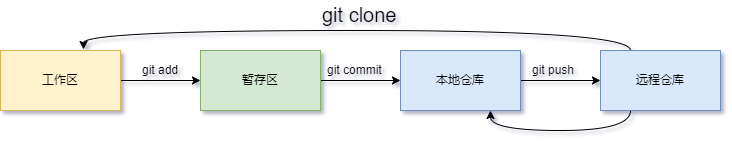

The diagram above was exported from draw.io. Its source (the exported page's mxGraphModel, read from the mxfile embedded in the PNG):
<mxGraphModel dx="1434" dy="796" grid="1" gridSize="10" guides="1" tooltips="1" connect="1" arrows="1" fold="1" page="1" pageScale="1" pageWidth="1169" pageHeight="827" math="0" shadow="0">
  <root>
    <mxCell id="0" />
    <mxCell id="1" parent="0" />
    <mxCell id="4" value="" style="edgeStyle=orthogonalEdgeStyle;rounded=0;orthogonalLoop=1;jettySize=auto;html=1;" parent="1" source="2" target="3" edge="1">
      <mxGeometry relative="1" as="geometry" />
    </mxCell>
    <mxCell id="2" value="工作区" style="rounded=0;whiteSpace=wrap;html=1;fillColor=#fff2cc;strokeColor=#d6b656;" parent="1" vertex="1">
      <mxGeometry x="90" y="370" width="120" height="60" as="geometry" />
    </mxCell>
    <mxCell id="6" value="" style="edgeStyle=orthogonalEdgeStyle;rounded=0;orthogonalLoop=1;jettySize=auto;html=1;" parent="1" source="3" target="5" edge="1">
      <mxGeometry relative="1" as="geometry" />
    </mxCell>
    <mxCell id="3" value="暂存区" style="rounded=0;whiteSpace=wrap;html=1;fillColor=#d5e8d4;strokeColor=#82b366;" parent="1" vertex="1">
      <mxGeometry x="290" y="370" width="120" height="60" as="geometry" />
    </mxCell>
    <mxCell id="8" value="" style="edgeStyle=orthogonalEdgeStyle;rounded=0;orthogonalLoop=1;jettySize=auto;html=1;" parent="1" source="5" target="7" edge="1">
      <mxGeometry relative="1" as="geometry" />
    </mxCell>
    <mxCell id="5" value="本地仓库" style="rounded=0;whiteSpace=wrap;html=1;fillColor=#dae8fc;strokeColor=#6c8ebf;" parent="1" vertex="1">
      <mxGeometry x="490" y="370" width="120" height="60" as="geometry" />
    </mxCell>
    <mxCell id="16" style="edgeStyle=orthogonalEdgeStyle;curved=1;rounded=0;orthogonalLoop=1;jettySize=auto;html=1;exitX=0.25;exitY=0;exitDx=0;exitDy=0;entryX=0.692;entryY=-0.017;entryDx=0;entryDy=0;entryPerimeter=0;" parent="1" source="7" target="2" edge="1">
      <mxGeometry relative="1" as="geometry" />
    </mxCell>
    <mxCell id="17" style="edgeStyle=orthogonalEdgeStyle;curved=1;rounded=0;orthogonalLoop=1;jettySize=auto;html=1;exitX=0.25;exitY=1;exitDx=0;exitDy=0;entryX=0.75;entryY=1;entryDx=0;entryDy=0;" parent="1" source="7" target="5" edge="1">
      <mxGeometry relative="1" as="geometry" />
    </mxCell>
    <mxCell id="7" value="远程仓库" style="rounded=0;whiteSpace=wrap;html=1;fillColor=#dae8fc;strokeColor=#6c8ebf;" parent="1" vertex="1">
      <mxGeometry x="690" y="370" width="120" height="60" as="geometry" />
    </mxCell>
    <mxCell id="9" value="git add" style="text;html=1;resizable=0;points=[];autosize=1;align=left;verticalAlign=top;spacingTop=-4;" parent="1" vertex="1">
      <mxGeometry x="230" y="380" width="50" height="20" as="geometry" />
    </mxCell>
    <mxCell id="10" value="git commit" style="text;html=1;resizable=0;points=[];autosize=1;align=left;verticalAlign=top;spacingTop=-4;" parent="1" vertex="1">
      <mxGeometry x="415" y="380" width="70" height="20" as="geometry" />
    </mxCell>
    <mxCell id="11" value="git push&amp;nbsp;" style="text;html=1;resizable=0;points=[];autosize=1;align=left;verticalAlign=top;spacingTop=-4;" parent="1" vertex="1">
      <mxGeometry x="620" y="380" width="60" height="20" as="geometry" />
    </mxCell>
    <mxCell id="15" value="&lt;font style=&quot;font-size: 20px&quot;&gt;git clone&lt;/font&gt;" style="text;html=1;resizable=0;points=[];autosize=1;align=left;verticalAlign=top;spacingTop=-4;" parent="1" vertex="1">
      <mxGeometry x="410" y="320" width="90" height="20" as="geometry" />
    </mxCell>
  </root>
</mxGraphModel>